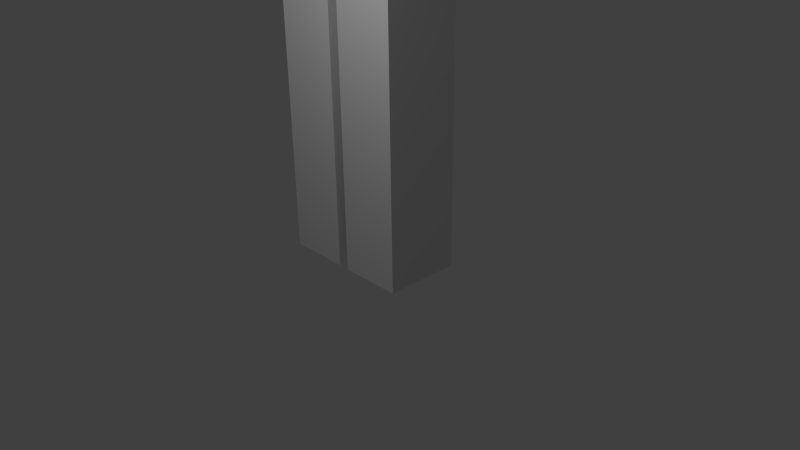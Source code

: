 # Source: preBaseAnimMesh.blend  (saved by Blender 2.73.0; exported with 4.5.12 LTS)
import bpy
from mathutils import Matrix  # noqa: F401  (used for matrix-valued properties, if any)

bpy.ops.wm.read_factory_settings(use_empty=True)
scene = bpy.context.scene
scene.name = 'Scene'

# ---- collections
col_collection_1 = bpy.data.collections.new('Collection 1'); scene.collection.children.link(col_collection_1)

# ---- materials (node trees are filled in below, after node groups)
mat_material = bpy.data.materials.new('Material')
mat_material.alpha_threshold = 0.0
mat_material.use_transparent_shadow = False
mat_material.preview_render_type = 'FLAT'
mat_material.roughness = 0.5

# ---- material node trees

# ---- world
world_world = bpy.data.worlds.new('World'); scene.world = world_world
world_world.color = (0.05088, 0.05088, 0.05088)
world_world.use_sun_shadow = False
world_world.sun_shadow_jitter_overblur = 0.0
world_world.cycles.sampling_method = 'MANUAL'
world_world.cycles.sample_map_resolution = 256

# ---- cameras
cam_camera = bpy.data.cameras.new('Camera')
cam_camera.clip_end = 100.0
cam_camera.lens = 35.0
cam_camera.sensor_width = 32.0
cam_camera.sensor_height = 18.0
cam_camera.ortho_scale = 7.314
cam_camera.dof.focus_distance = 0.0
cam_camera.dof.aperture_fstop = 128.0

# ---- lights
light_lamp = bpy.data.lights.new('Lamp', 'POINT')
light_lamp.transmission_factor = 0.0
light_lamp.cutoff_distance = 30.0
light_lamp.energy = 100.0
light_lamp.shadow_buffer_clip_start = 1.001
light_lamp.shadow_soft_size = 0.1
light_lamp.shadow_maximum_resolution = 0.006
light_lamp.use_absolute_resolution = True
light_lamp.cycles.use_multiple_importance_sampling = False

# ---- meshes
me_cube = bpy.data.meshes.new('Cube')
me_cube.from_pydata([(-1.02, -0.4, 7.1), (-1.02, 0.4, 7.1), (-1.58, 0.4, 7.1), (-1.58, -0.4, 7.1), (-0.0747, -0.5, 0.0), (-0.0747, 0.5, 0.0), (-0.8983, 0.5, 0.0), (-0.8983, -0.5, 0.0), (-0.8983, -0.5, 2.4), (-0.8983, 0.5, 2.4), (-0.0747, 0.5, 2.4), (-0.0747, -0.5, 2.4), (-0.0747, -0.5, 4.9), (-0.0747, 0.5, 4.9), (-0.8983, 0.5, 4.9), (-0.8983, -0.5, 4.9), (-0.0747, -0.5, 3.2), (-0.0747, 0.5, 3.2), (-0.8983, 0.5, 3.2), (-0.8983, -0.5, 3.2), (-0.9493, 0.5, 8.5), (-0.9493, -0.5, 8.5), (-0.9493, 0.5, 5.5), (-0.9493, -0.5, 5.5), (-1.58, -0.4, 8.5), (-1.58, 0.4, 8.5), (-1.02, 0.4, 8.5), (-1.02, -0.4, 8.5), (-1.02, -0.4, 6.5), (-1.02, 0.4, 6.5), (-1.58, 0.4, 6.5), (-1.58, -0.4, 6.5), (-1.02, -0.4, 5.2), (-1.02, 0.4, 5.2), (-1.58, 0.4, 5.2), (-1.58, -0.4, 5.2), (-0.9493, 0.5, 5.5), (-0.9493, -0.5, 5.5), (-0.9493, 0.5, 4.8), (-0.9493, -0.5, 4.8), (-0.9493, -0.5, 7.0), (-0.9493, 0.5, 7.0), (-0.9493, 0.5, 6.625), (-0.9493, -0.5, 6.625), (-0.5643, -0.5, 8.5), (-0.5643, 0.5, 8.5), (-0.5643, 0.5, 5.5), (-0.5643, -0.5, 5.5), (-0.5643, 0.5, 5.5), (-0.5643, -0.5, 5.5), (-0.5643, 0.5, 4.8), (-0.5643, -0.5, 4.8), (-0.5643, 0.5, 7.0), (-0.5643, -0.5, 7.0), (-0.5643, 0.5, 6.625), (-0.5643, -0.5, 6.625), (-0.4865, 0.5, 2.4), (-0.4865, -0.5, 0.0), (-0.4865, -0.5, 2.4), (-0.4865, -0.5, 3.2), (-0.4865, 0.5, 0.0), (-0.4865, -0.5, 4.9), (-0.4865, 0.5, 4.9), (-0.4865, 0.5, 3.2), (-1.3, -0.4, 8.5), (-1.3, 0.4, 7.1), (-1.3, 0.4, 8.5), (-1.3, -0.4, 7.1), (-1.3, 0.4, 6.5), (-1.3, -0.4, 6.5), (-1.3, 0.4, 5.2), (-1.3, -0.4, 5.2), (-0.9493, 0.0, 8.5), (-0.9493, 0.0, 5.5), (-0.9493, 0.0, 5.5), (-0.9493, 0.0, 4.8), (-0.9493, 0.0, 7.0), (-0.9493, 0.0, 6.625), (-0.5643, 0.0, 4.8), (-0.5643, 0.0, 8.5), (-1.02, 0.0, 7.1), (-1.58, 0.0, 7.1), (-1.58, 0.0, 8.5), (-1.02, 0.0, 8.5), (-1.02, 0.0, 6.5), (-1.58, 0.0, 6.5), (-1.02, 0.0, 5.2), (-1.58, 0.0, 5.2), (-0.5088, -0.5, 8.7), (-1.3, 0.0, 8.5), (-0.8983, 0.0, 2.4), (-0.8983, 0.0, 0.0), (-0.0747, 0.0, 0.0), (-0.8983, 0.0, 3.2), (-0.0747, 0.0, 4.9), (-0.8983, 0.0, 4.9), (-0.0747, 0.0, 2.4), (-0.0747, 0.0, 3.2), (-0.4865, 0.0, 0.0), (-0.4865, 0.0, 4.9), (-0.8983, 0.5, 0.55), (-0.0747, -0.5, 0.55), (-0.0747, 0.5, 0.55), (-0.8983, -0.5, 0.55), (-0.4865, -0.5, 0.55), (-0.4865, 0.5, 0.55), (-0.0747, 0.0, 0.55), (-0.8983, 0.0, 0.55), (-1.02, -0.4, 4.6), (-1.02, 0.4, 4.6), (-1.58, 0.4, 4.6), (-1.58, -0.4, 4.6), (-1.3, 0.4, 4.6), (-1.3, -0.4, 4.6), (-1.02, 0.0, 4.6), (-1.58, 0.0, 4.6), (-1.3, 0.0, 4.6), (-0.5088, 0.5, 8.7), (-0.5088, -0.5, 10.3), (-0.5088, 0.5, 10.3), (-0.1559, -0.1, 8.391), (-0.1559, 0.1, 8.391), (-0.1559, -0.1, 8.801), (-0.1559, 0.1, 8.801), (-0.0747, -0.5, 2.8), (-0.8983, -0.5, 2.8), (-0.4865, -0.5, 2.8), (-1.58, 0.4, 6.8), (-0.8983, 0.0, 2.8), (-0.0747, 0.0, 2.8), (-1.02, 0.4, 6.8), (-1.3, 0.4, 6.8), (-1.02, 0.0, 6.8), (-1.58, 0.0, 6.8), (1.02, -0.4, 7.1), (1.02, 0.4, 7.1), (1.58, 0.4, 7.1), (1.58, -0.4, 7.1), (0.0747, -0.5, 0.0), (0.0747, 0.5, 0.0), (0.8983, 0.5, 0.0), (0.8983, -0.5, 0.0), (0.8983, -0.5, 2.4), (0.8983, 0.5, 2.4), (0.0747, 0.5, 2.4), (0.0747, -0.5, 2.4), (0.0747, -0.5, 4.9), (0.0747, 0.5, 4.9), (0.8983, 0.5, 4.9), (0.8983, -0.5, 4.9), (0.0747, -0.5, 3.2), (0.0747, 0.5, 3.2), (0.8983, 0.5, 3.2), (0.8983, -0.5, 3.2), (0.0, -0.5, 8.5), (0.0, 0.5, 8.5), (0.9493, 0.5, 8.5), (0.9493, -0.5, 8.5), (0.0, -0.5, 5.5), (0.0, 0.5, 5.5), (0.9493, 0.5, 5.5), (0.9493, -0.5, 5.5), (1.58, -0.4, 8.5), (1.58, 0.4, 8.5), (1.02, 0.4, 8.5), (1.02, -0.4, 8.5), (1.02, -0.4, 6.5), (1.02, 0.4, 6.5), (1.58, 0.4, 6.5), (1.58, -0.4, 6.5), (1.02, -0.4, 5.2), (1.02, 0.4, 5.2), (1.58, 0.4, 5.2), (1.58, -0.4, 5.2), (0.0, -0.5, 5.5), (0.0, 0.5, 5.5), (0.9493, 0.5, 5.5), (0.9493, -0.5, 5.5), (0.0, -0.5, 4.8), (0.0, 0.5, 4.8), (0.9493, 0.5, 4.8), (0.9493, -0.5, 4.8), (0.0, 0.5, 7.0), (0.0, -0.5, 7.0), (0.9493, -0.5, 7.0), (0.9493, 0.5, 7.0), (0.0, 0.5, 6.625), (0.0, -0.5, 6.625), (0.9493, 0.5, 6.625), (0.9493, -0.5, 6.625), (0.5643, -0.5, 8.5), (0.5643, 0.5, 8.5), (0.5643, 0.5, 5.5), (0.5643, -0.5, 5.5), (0.5643, 0.5, 5.5), (0.5643, -0.5, 5.5), (0.5643, 0.5, 4.8), (0.5643, -0.5, 4.8), (0.5643, 0.5, 7.0), (0.5643, -0.5, 7.0), (0.5643, 0.5, 6.625), (0.5643, -0.5, 6.625), (0.4865, 0.5, 2.4), (0.4865, -0.5, 0.0), (0.4865, -0.5, 2.4), (0.4865, -0.5, 3.2), (0.4865, 0.5, 0.0), (0.4865, -0.5, 4.9), (0.4865, 0.5, 4.9), (0.4865, 0.5, 3.2), (1.3, -0.4, 8.5), (1.3, 0.4, 7.1), (1.3, 0.4, 8.5), (1.3, -0.4, 7.1), (1.3, 0.4, 6.5), (1.3, -0.4, 6.5), (1.3, 0.4, 5.2), (1.3, -0.4, 5.2), (0.0, 0.0, 8.5), (0.9493, 0.0, 8.5), (0.9493, 0.0, 5.5), (0.9493, 0.0, 5.5), (0.0, 0.0, 4.8), (0.9493, 0.0, 4.8), (0.9493, 0.0, 7.0), (0.9493, 0.0, 6.625), (0.5643, 0.0, 4.8), (0.5643, 0.0, 8.5), (1.02, 0.0, 7.1), (1.58, 0.0, 7.1), (1.58, 0.0, 8.5), (1.02, 0.0, 8.5), (1.02, 0.0, 6.5), (1.58, 0.0, 6.5), (1.02, 0.0, 5.2), (1.58, 0.0, 5.2), (0.5088, -0.5, 8.7), (1.3, 0.0, 8.5), (0.8983, 0.0, 2.4), (0.8983, 0.0, 0.0), (0.0747, 0.0, 0.0), (0.8983, 0.0, 3.2), (0.0747, 0.0, 4.9), (0.8983, 0.0, 4.9), (0.0747, 0.0, 2.4), (0.0747, 0.0, 3.2), (0.4865, 0.0, 0.0), (0.4865, 0.0, 4.9), (0.8983, 0.5, 0.55), (0.0747, -0.5, 0.55), (0.0747, 0.5, 0.55), (0.8983, -0.5, 0.55), (0.4865, -0.5, 0.55), (0.4865, 0.5, 0.55), (0.0747, 0.0, 0.55), (0.8983, 0.0, 0.55), (1.02, -0.4, 4.6), (1.02, 0.4, 4.6), (1.58, 0.4, 4.6), (1.58, -0.4, 4.6), (1.3, 0.4, 4.6), (1.3, -0.4, 4.6), (1.02, 0.0, 4.6), (1.58, 0.0, 4.6), (1.3, 0.0, 4.6), (0.5088, 0.5, 8.7), (0.0, 0.5, 8.7), (0.0, -0.5, 8.7), (0.5088, -0.5, 10.3), (0.5088, 0.5, 10.3), (0.0, 0.5, 10.3), (0.0, -0.5, 10.3), (0.1559, -0.1, 8.391), (0.1559, 0.1, 8.391), (0.0, 0.1, 8.391), (0.0, -0.1, 8.391), (0.1559, -0.1, 8.801), (0.1559, 0.1, 8.801), (0.0, 0.1, 8.801), (0.0, -0.1, 8.801), (0.0747, -0.5, 2.8), (0.8983, -0.5, 2.8), (0.4865, -0.5, 2.8), (1.58, 0.4, 6.8), (0.8983, 0.0, 2.8), (0.0747, 0.0, 2.8), (1.02, 0.4, 6.8), (1.3, 0.4, 6.8), (1.02, 0.0, 6.8), (1.58, 0.0, 6.8)], [], [(24, 3, 67), (25, 2, 81), (124, 11, 96), (26, 1, 65), (100, 6, 91), (102, 5, 60), (27, 0, 80), (62, 14, 95), (45, 20, 72), (12, 16, 97), (84, 132, 28), (43, 23, 47), (13, 17, 63), (15, 19, 59), (96, 10, 129), (42, 22, 73), (186, 159, 46), (14, 18, 93), (73, 22, 36), (103, 7, 57), (125, 8, 58), (60, 5, 92), (101, 4, 92), (66, 25, 82), (31, 35, 71), (127, 30, 85), (3, 81, 133), (130, 29, 68), (33, 109, 112), (30, 34, 87), (28, 32, 86), (29, 33, 70), (36, 38, 75), (47, 23, 37), (46, 159, 175), (50, 179, 222), (37, 39, 51), (175, 179, 50), (155, 182, 52), (20, 41, 76), (21, 40, 53), (182, 186, 54), (41, 42, 77), (40, 43, 55), (53, 55, 187), (52, 54, 42), (44, 53, 183), (45, 52, 41), (48, 50, 38), (49, 51, 178), (38, 50, 78), (22, 46, 48), (158, 47, 49), (54, 46, 22), (55, 47, 158), (155, 45, 79), (6, 60, 98), (126, 58, 11), (104, 57, 4), (61, 59, 16), (62, 63, 18), (56, 63, 10), (13, 62, 99), (105, 60, 6), (68, 70, 34), (35, 111, 113), (131, 68, 30), (69, 71, 32), (26, 66, 89), (66, 65, 2), (0, 67, 69), (64, 67, 0), (218, 79, 44), (75, 78, 51), (76, 77, 43), (72, 76, 40), (78, 222, 178), (74, 75, 39), (23, 73, 74), (77, 73, 23), (79, 72, 21), (83, 89, 64), (32, 108, 114), (84, 86, 33), (85, 87, 35), (34, 110, 115), (132, 84, 29), (132, 80, 0), (89, 82, 24), (83, 80, 1), (82, 81, 3), (94, 99, 61), (91, 98, 57), (106, 92, 5), (98, 92, 4), (95, 93, 19), (128, 90, 8), (94, 97, 17), (99, 95, 15), (107, 91, 7), (90, 128, 9), (90, 107, 103), (96, 106, 102), (56, 105, 100), (58, 104, 101), (11, 101, 106), (8, 103, 104), (10, 102, 105), (9, 100, 107), (112, 109, 114), (110, 112, 116), (115, 116, 113), (116, 114, 108), (71, 113, 108), (87, 115, 111), (86, 114, 109), (70, 112, 110), (119, 117, 88), (270, 266, 117), (123, 121, 120), (118, 88, 267), (117, 266, 267), (270, 119, 118), (278, 274, 121), (93, 18, 128), (122, 120, 275), (121, 274, 275), (278, 123, 122), (93, 128, 125), (18, 9, 128), (59, 126, 124), (19, 125, 126), (17, 97, 129), (129, 10, 17), (16, 124, 129), (80, 132, 130), (31, 3, 133), (65, 131, 127), (1, 130, 131), (85, 31, 133), (2, 127, 133), (132, 0, 28), (213, 137, 162), (229, 136, 163), (244, 145, 280), (211, 135, 164), (239, 140, 248), (206, 139, 250), (228, 134, 165), (243, 148, 208), (219, 156, 191), (245, 150, 146), (232, 166, 288), (193, 161, 189), (209, 151, 147), (205, 153, 149), (244, 285, 144), (220, 160, 188), (192, 159, 186), (241, 152, 148), (220, 221, 176), (203, 141, 251), (204, 142, 281), (240, 139, 206), (240, 138, 249), (230, 163, 212), (217, 173, 169), (233, 168, 283), (137, 289, 229), (214, 167, 286), (260, 257, 171), (235, 172, 168), (234, 170, 166), (216, 171, 167), (223, 180, 176), (193, 195, 177), (192, 194, 175), (222, 179, 196), (197, 181, 177), (196, 179, 175), (198, 182, 155), (224, 185, 156), (199, 184, 157), (200, 186, 182), (225, 188, 185), (201, 189, 184), (187, 201, 199), (188, 200, 198), (183, 199, 190), (185, 198, 191), (180, 196, 194), (178, 197, 195), (226, 196, 180), (160, 176, 194), (158, 174, 195), (160, 192, 200), (158, 193, 201), (227, 191, 155), (246, 206, 140), (145, 204, 282), (138, 203, 252), (150, 205, 207), (152, 209, 208), (143, 202, 209), (247, 208, 147), (140, 206, 253), (172, 216, 214), (261, 259, 173), (168, 214, 287), (170, 217, 215), (237, 212, 164), (136, 211, 212), (213, 215, 137), (134, 213, 210), (190, 227, 218), (197, 226, 223), (189, 225, 224), (184, 224, 219), (178, 222, 226), (181, 223, 221), (161, 177, 221), (161, 220, 225), (157, 219, 227), (210, 237, 231), (262, 256, 170), (171, 234, 232), (173, 235, 233), (263, 258, 172), (167, 232, 288), (288, 134, 228), (162, 230, 237), (135, 228, 231), (137, 229, 230), (207, 247, 242), (203, 246, 239), (139, 240, 254), (138, 240, 246), (153, 241, 243), (142, 238, 284), (151, 245, 242), (149, 243, 247), (141, 239, 255), (238, 143, 284), (251, 255, 238), (250, 254, 244), (248, 253, 202), (249, 252, 204), (254, 249, 145), (252, 251, 142), (253, 250, 144), (255, 248, 143), (262, 257, 260), (264, 260, 258), (261, 264, 263), (256, 262, 264), (256, 261, 217), (259, 263, 235), (257, 262, 234), (258, 260, 216), (236, 265, 269), (265, 266, 270), (272, 273, 277), (267, 236, 268), (267, 266, 265), (268, 269, 270), (273, 274, 278), (241, 284, 152), (275, 272, 276), (275, 274, 273), (276, 277, 278), (281, 284, 241), (152, 284, 143), (280, 282, 205), (282, 281, 153), (151, 285, 245), (285, 151, 144), (285, 280, 150), (286, 288, 228), (169, 289, 137), (283, 287, 211), (287, 286, 135), (233, 289, 169), (289, 283, 136), (288, 166, 134), (64, 24, 67), (82, 25, 81), (129, 124, 96), (66, 26, 65), (107, 100, 91), (105, 102, 60), (83, 27, 80), (99, 62, 95), (79, 45, 72), (94, 12, 97), (55, 43, 47), (62, 13, 63), (61, 15, 59), (77, 42, 73), (54, 186, 46), (95, 14, 93), (74, 73, 36), (104, 103, 57), (126, 125, 58), (98, 60, 92), (106, 101, 92), (89, 66, 82), (69, 31, 71), (133, 127, 85), (131, 130, 68), (70, 33, 112), (85, 30, 87), (84, 28, 86), (68, 29, 70), (74, 36, 75), (49, 47, 37), (48, 46, 175), (78, 50, 222), (49, 37, 51), (48, 175, 50), (45, 155, 52), (72, 20, 76), (44, 21, 53), (52, 182, 54), (76, 41, 77), (53, 40, 55), (183, 53, 187), (41, 52, 42), (154, 44, 183), (20, 45, 41), (36, 48, 38), (174, 49, 178), (75, 38, 78), (36, 22, 48), (174, 158, 49), (42, 54, 22), (187, 55, 158), (218, 155, 79), (91, 6, 98), (124, 126, 11), (101, 104, 4), (12, 61, 16), (14, 62, 18), (63, 56, 9), (63, 17, 10), (9, 18, 63), (94, 13, 99), (100, 105, 6), (30, 68, 34), (71, 35, 113), (127, 131, 30), (28, 69, 32), (83, 26, 89), (25, 66, 2), (69, 28, 0), (3, 31, 69), (69, 67, 3), (27, 64, 0), (154, 218, 44), (39, 75, 51), (40, 76, 43), (21, 72, 40), (51, 78, 178), (37, 74, 39), (37, 23, 74), (43, 77, 23), (44, 79, 21), (27, 83, 64), (86, 32, 114), (29, 84, 33), (31, 85, 35), (87, 34, 115), (130, 132, 29), (64, 89, 24), (26, 83, 1), (24, 82, 3), (12, 94, 61), (7, 91, 57), (102, 106, 5), (57, 98, 4), (15, 95, 19), (125, 128, 8), (13, 94, 17), (61, 99, 15), (103, 107, 7), (8, 90, 103), (10, 96, 102), (9, 56, 100), (11, 58, 101), (96, 11, 106), (58, 8, 104), (56, 10, 105), (90, 9, 107), (116, 112, 114), (115, 110, 116), (111, 115, 113), (113, 116, 108), (32, 71, 108), (35, 87, 111), (33, 86, 109), (34, 70, 110), (118, 119, 88), (119, 270, 117), (122, 123, 120), (271, 118, 267), (88, 117, 267), (271, 270, 118), (123, 278, 121), (279, 122, 275), (120, 121, 275), (279, 278, 122), (19, 93, 125), (16, 59, 124), (59, 19, 126), (97, 16, 129), (1, 80, 130), (2, 65, 127), (65, 1, 131), (81, 2, 133), (210, 213, 162), (230, 229, 163), (285, 244, 280), (212, 211, 164), (255, 239, 248), (253, 206, 250), (231, 228, 165), (247, 243, 208), (227, 219, 191), (242, 245, 146), (201, 193, 189), (208, 209, 147), (207, 205, 149), (225, 220, 188), (200, 192, 186), (243, 241, 148), (160, 220, 176), (252, 203, 251), (282, 204, 281), (246, 240, 206), (254, 240, 249), (237, 230, 212), (215, 217, 169), (289, 233, 283), (287, 214, 286), (216, 260, 171), (233, 235, 168), (232, 234, 166), (214, 216, 167), (221, 223, 176), (161, 193, 177), (159, 192, 175), (226, 222, 196), (195, 197, 177), (194, 196, 175), (191, 198, 155), (219, 224, 156), (190, 199, 157), (198, 200, 182), (224, 225, 185), (199, 201, 184), (183, 187, 199), (185, 188, 198), (154, 183, 190), (156, 185, 191), (176, 180, 194), (174, 178, 195), (223, 226, 180), (192, 160, 194), (193, 158, 195), (188, 160, 200), (187, 158, 201), (218, 227, 155), (239, 246, 140), (280, 145, 282), (249, 138, 252), (146, 150, 207), (148, 152, 208), (209, 152, 143), (144, 151, 209), (209, 202, 144), (242, 247, 147), (248, 140, 253), (168, 172, 214), (217, 261, 173), (283, 168, 287), (166, 170, 215), (231, 237, 164), (163, 136, 212), (215, 213, 134), (215, 169, 137), (134, 166, 215), (165, 134, 210), (154, 190, 218), (181, 197, 223), (184, 189, 224), (157, 184, 219), (197, 178, 226), (177, 181, 221), (220, 161, 221), (189, 161, 225), (190, 157, 227), (165, 210, 231), (234, 262, 170), (167, 171, 232), (169, 173, 233), (235, 263, 172), (286, 167, 288), (210, 162, 237), (164, 135, 231), (162, 137, 230), (146, 207, 242), (141, 203, 239), (250, 139, 254), (203, 138, 246), (149, 153, 243), (281, 142, 284), (147, 151, 242), (207, 149, 247), (251, 141, 255), (142, 251, 238), (144, 250, 244), (143, 248, 202), (145, 249, 204), (244, 254, 145), (204, 252, 142), (202, 253, 144), (238, 255, 143), (264, 262, 260), (263, 264, 258), (259, 261, 263), (261, 256, 264), (170, 256, 217), (173, 259, 235), (171, 257, 234), (172, 258, 216), (268, 236, 269), (269, 265, 270), (276, 272, 277), (271, 267, 268), (236, 267, 265), (271, 268, 270), (277, 273, 278), (279, 275, 276), (272, 275, 273), (279, 276, 278), (153, 281, 241), (150, 280, 205), (205, 282, 153), (245, 285, 150), (135, 286, 228), (136, 283, 211), (211, 287, 135), (229, 289, 136)])
_k = set([(0, 27), (0, 28), (0, 67), (0, 80), (0, 132), (1, 26), (1, 65), (1, 80), (1, 130), (2, 25), (2, 65), (2, 81), (2, 127), (3, 24), (3, 31), (3, 67), (3, 81), (3, 133), (4, 57), (4, 92), (4, 101), (5, 60), (5, 92), (5, 102), (6, 60), (6, 91), (6, 100), (7, 57), (7, 91), (7, 103), (8, 58), (8, 90), (8, 103), (8, 125), (9, 18), (9, 56), (9, 90), (9, 100), (9, 128), (10, 17), (10, 56), (10, 96), (10, 102), (10, 129), (11, 58), (11, 96), (11, 101), (11, 124), (12, 16), (12, 61), (12, 94), (13, 17), (13, 62), (13, 94), (14, 18), (14, 62), (14, 95), (15, 19), (15, 61), (15, 95), (16, 59), (16, 97), (16, 124), (17, 63), (17, 97), (17, 129), (18, 63), (18, 93), (18, 128), (19, 59), (19, 93), (19, 125), (20, 41), (20, 45), (20, 72), (21, 40), (21, 44), (21, 72), (22, 36), (22, 42), (22, 46), (22, 73), (23, 37), (23, 43), (23, 47), (23, 73), (24, 64), (24, 82), (25, 66), (25, 82), (26, 66), (26, 83), (27, 64), (27, 83), (28, 32), (28, 69), (28, 84), (28, 132), (29, 33), (29, 68), (29, 84), (29, 130), (30, 34), (30, 68), (30, 85), (30, 127), (31, 35), (31, 69), (31, 85), (31, 133), (32, 71), (32, 86), (32, 108), (33, 70), (33, 86), (33, 109), (34, 70), (34, 87), (34, 110), (35, 71), (35, 87), (35, 111), (36, 38), (36, 48), (36, 74), (37, 39), (37, 49), (37, 74), (38, 50), (38, 75), (39, 51), (39, 75), (40, 43), (40, 53), (40, 76), (41, 42), (41, 52), (41, 76), (42, 54), (42, 77), (43, 55), (43, 77), (44, 53), (44, 79), (44, 154), (45, 52), (45, 79), (45, 155), (46, 48), (46, 54), (46, 159), (47, 49), (47, 55), (47, 158), (48, 50), (48, 175), (49, 51), (49, 174), (50, 78), (50, 179), (51, 78), (51, 178), (52, 54), (52, 182), (53, 55), (53, 183), (54, 186), (55, 187), (56, 105), (57, 98), (57, 104), (58, 104), (58, 126), (59, 61), (59, 126), (60, 98), (60, 105), (61, 99), (62, 63), (62, 99), (64, 67), (64, 89), (65, 66), (65, 131), (66, 89), (68, 70), (68, 131), (69, 71), (70, 112), (71, 113), (72, 76), (72, 79), (73, 74), (73, 77), (74, 75), (75, 78), (76, 77), (78, 222), (79, 218), (80, 83), (80, 132), (81, 82), (81, 133), (82, 89), (83, 89), (84, 86), (84, 132), (85, 87), (85, 133), (86, 114), (87, 115), (88, 117), (88, 118), (88, 267), (90, 107), (90, 128), (91, 98), (91, 107), (92, 98), (92, 106), (93, 95), (93, 128), (94, 97), (94, 99), (95, 99), (96, 106), (96, 129), (97, 129), (100, 105), (100, 107), (101, 104), (101, 106), (102, 105), (102, 106), (103, 104), (103, 107), (108, 113), (108, 114), (109, 112), (109, 114), (110, 112), (110, 115), (111, 113), (111, 115), (112, 116), (113, 116), (114, 116), (115, 116), (117, 119), (117, 266), (118, 119), (118, 271), (119, 270), (120, 121), (120, 122), (120, 275), (121, 123), (121, 274), (122, 123), (122, 279), (123, 278), (124, 126), (124, 129), (125, 126), (125, 128), (127, 131), (127, 133), (130, 131), (130, 132), (134, 165), (134, 166), (134, 213), (134, 228), (134, 288), (135, 164), (135, 211), (135, 228), (135, 286), (136, 163), (136, 211), (136, 229), (136, 283), (137, 162), (137, 169), (137, 213), (137, 229), (137, 289), (138, 203), (138, 240), (138, 249), (139, 206), (139, 240), (139, 250), (140, 206), (140, 239), (140, 248), (141, 203), (141, 239), (141, 251), (142, 204), (142, 238), (142, 251), (142, 281), (143, 152), (143, 202), (143, 238), (143, 248), (143, 284), (144, 151), (144, 202), (144, 244), (144, 250), (144, 285), (145, 204), (145, 244), (145, 249), (145, 280), (146, 150), (146, 207), (146, 242), (147, 151), (147, 208), (147, 242), (148, 152), (148, 208), (148, 243), (149, 153), (149, 207), (149, 243), (150, 205), (150, 245), (150, 280), (151, 209), (151, 245), (151, 285), (152, 209), (152, 241), (152, 284), (153, 205), (153, 241), (153, 281), (154, 183), (154, 190), (154, 218), (155, 182), (155, 191), (155, 218), (156, 185), (156, 191), (156, 219), (157, 184), (157, 190), (157, 219), (158, 174), (158, 187), (158, 193), (159, 175), (159, 186), (159, 192), (160, 176), (160, 188), (160, 192), (160, 220), (161, 177), (161, 189), (161, 193), (161, 220), (162, 210), (162, 230), (163, 212), (163, 230), (164, 212), (164, 231), (165, 210), (165, 231), (166, 170), (166, 215), (166, 232), (166, 288), (167, 171), (167, 214), (167, 232), (167, 286), (168, 172), (168, 214), (168, 233), (168, 283), (169, 173), (169, 215), (169, 233), (169, 289), (170, 217), (170, 234), (170, 256), (171, 216), (171, 234), (171, 257), (172, 216), (172, 235), (172, 258), (173, 217), (173, 235), (173, 259), (174, 178), (174, 195), (175, 179), (175, 194), (176, 180), (176, 194), (176, 221), (177, 181), (177, 195), (177, 221), (178, 197), (178, 222), (179, 196), (179, 222), (180, 196), (180, 223), (181, 197), (181, 223), (182, 186), (182, 198), (183, 187), (183, 199), (184, 189), (184, 199), (184, 224), (185, 188), (185, 198), (185, 224), (186, 200), (187, 201), (188, 200), (188, 225), (189, 201), (189, 225), (190, 199), (190, 227), (191, 198), (191, 227), (192, 194), (192, 200), (193, 195), (193, 201), (194, 196), (195, 197), (196, 226), (197, 226), (198, 200), (199, 201), (202, 253), (203, 246), (203, 252), (204, 252), (204, 282), (205, 207), (205, 282), (206, 246), (206, 253), (207, 247), (208, 209), (208, 247), (210, 213), (210, 237), (211, 212), (211, 287), (212, 237), (214, 216), (214, 287), (215, 217), (216, 260), (217, 261), (218, 227), (219, 224), (219, 227), (220, 221), (220, 225), (221, 223), (222, 226), (223, 226), (224, 225), (228, 231), (228, 288), (229, 230), (229, 289), (230, 237), (231, 237), (232, 234), (232, 288), (233, 235), (233, 289), (234, 262), (235, 263), (236, 265), (236, 267), (236, 268), (238, 255), (238, 284), (239, 246), (239, 255), (240, 246), (240, 254), (241, 243), (241, 284), (242, 245), (242, 247), (243, 247), (244, 254), (244, 285), (245, 285), (248, 253), (248, 255), (249, 252), (249, 254), (250, 253), (250, 254), (251, 252), (251, 255), (256, 261), (256, 262), (257, 260), (257, 262), (258, 260), (258, 263), (259, 261), (259, 263), (260, 264), (261, 264), (262, 264), (263, 264), (265, 266), (265, 269), (266, 267), (266, 270), (267, 271), (268, 269), (268, 271), (269, 270), (270, 271), (272, 273), (272, 275), (272, 276), (273, 274), (273, 277), (274, 275), (274, 278), (275, 279), (276, 277), (276, 279), (277, 278), (278, 279), (280, 282), (280, 285), (281, 282), (281, 284), (283, 287), (283, 289), (286, 287), (286, 288)])
me_cube.attributes.new('sharp_edge', 'BOOLEAN', 'EDGE').data.foreach_set('value', [ (min(e.vertices), max(e.vertices)) in _k for e in me_cube.edges])
_uv = me_cube.uv_layers.new(name='UVMap')
_uv.uv.foreach_set('vector', [0.8687, 0.0, 0.8687, 0.1331, 0.8422, 0.1331, 0.8156, 0.0, 0.8156, 0.1331, 0.7777, 0.1331, 0.55, 0.2662, 0.55, 0.2282, 0.5974, 0.2282, 0.9219, 0.0, 0.9219, 0.1331, 0.8953, 0.1331, 0.55, 0.4136, 0.55, 0.4659, 0.5026, 0.4659, 4.241e-09, 0.3375, 0.0, 0.2852, 0.03907, 0.2852, 0.3603, 0.8367, 0.3603, 0.7036, 0.3982, 0.7036, 0.1339, 0.9983, 0.09487, 0.9983, 0.09487, 0.9508, 0.8346, 0.8855, 0.8346, 0.9221, 0.7872, 0.9221, 0.55, 0.4659, 0.55, 0.3043, 0.5974, 0.3043, 0.3982, 0.6465, 0.3982, 0.6751, 0.3603, 0.6465, 0.3603, 0.1783, 0.3603, 0.2852, 0.3237, 0.2852, 4.029e-08, 0.7511, 2.686e-08, 0.5895, 0.03907, 0.5895, 0.2344, 0.2852, 0.2344, 0.4469, 0.1953, 0.4469, 0.5974, 0.2282, 0.6449, 0.2282, 0.5974, 0.2662, 0.6069, 0.6442, 0.6069, 0.7511, 0.5595, 0.7511, 0.09006, 0.1783, 0.09006, 0.2852, 0.03652, 0.2852, 0.55, 0.0, 0.55, 0.1616, 0.5026, 0.1616, 0.0, 0.0, 0.0, 0.0, 0.0, 0.0, 0.2344, 0.6988, 0.2344, 0.7511, 0.1953, 0.7511, 0.2344, 0.4849, 0.2344, 0.5229, 0.1953, 0.5229, 0.9609, 1.133e-08, 1.0, 0.0, 1.0, 0.04754, 0.55, 0.05229, 0.55, 0.0, 0.5974, 2.835e-10, 0.9484, 0.2472, 0.975, 0.2472, 0.975, 0.2852, 0.8687, 0.1902, 0.8687, 0.3138, 0.8422, 0.3138, 0.8156, 0.1616, 0.8156, 0.1902, 0.7777, 0.1902, 0.7397, 0.1331, 0.7777, 0.1331, 0.7777, 0.1616, 0.9219, 0.1616, 0.9219, 0.1902, 0.8953, 0.1902, 0.9219, 0.3138, 0.9219, 0.3708, 0.8953, 0.3708, 0.8156, 0.1902, 0.8156, 0.3138, 0.7777, 0.3138, 0.3603, 0.6465, 0.3603, 0.5229, 0.3982, 0.5229, 0.9219, 0.1902, 0.9219, 0.3138, 0.8953, 0.3138, 0.6733, 0.7511, 0.7397, 0.7511, 0.7397, 0.7987, 0.0, 0.0, 0.0, 0.0, 0.0, 0.0, 0.0, 0.0, 0.0, 0.0, 0.0, 0.0, 0.9295, 0.7782, 0.9295, 0.8319, 0.882, 0.8319, 0.6069, 0.7511, 0.6733, 0.7511, 0.6733, 0.7877, 0.2879, 0.8414, 0.3544, 0.8414, 0.3544, 0.895, 0.09006, 0.0, 0.09006, 0.1426, 0.03652, 0.1426, 0.6069, 0.4659, 0.6069, 0.6085, 0.5595, 0.6085, 0.3603, 0.0, 0.3603, 0.1426, 0.3237, 0.1426, 0.09006, 0.1426, 0.09006, 0.1783, 0.03652, 0.1783, 0.6069, 0.6085, 0.6069, 0.6442, 0.5595, 0.6442, 0.3603, 0.1426, 0.3603, 0.1783, 0.3237, 0.1783, 0.3237, 0.1426, 0.3237, 0.1783, 0.2702, 0.1783, 0.03652, 0.1426, 0.03652, 0.1783, 4.524e-08, 0.1783, 0.3237, 0.0, 0.3237, 0.1426, 0.2702, 0.1426, 0.03652, 0.0, 0.03652, 0.1426, 2.827e-08, 0.1426, 0.2879, 0.895, 0.3544, 0.895, 0.3544, 0.9316, 0.6069, 0.7877, 0.6733, 0.7877, 0.6733, 0.8414, 0.9295, 0.7416, 0.9295, 0.7782, 0.882, 0.7782, 0.0, 0.0, 0.0, 0.0, 0.0, 0.0, 0.0, 0.0, 0.0, 0.0, 0.0, 0.0, 0.03652, 0.1783, 0.03652, 0.2852, 6.785e-08, 0.2852, 0.3237, 0.1783, 0.3237, 0.2852, 0.2702, 0.2852, 0.8346, 0.8319, 0.8346, 0.8855, 0.7872, 0.8855, 0.9219, 1.7e-08, 0.9609, 1.133e-08, 0.9609, 0.04754, 0.1953, 0.4849, 0.1953, 0.5229, 0.1563, 0.5229, 0.1953, 0.6988, 0.1953, 0.7511, 0.1563, 0.7511, 0.1953, 0.2852, 0.1953, 0.4469, 0.1563, 0.4469, 0.03907, 0.7511, 0.03907, 0.5895, 0.07813, 0.5895, 0.03907, 0.5134, 0.03907, 0.5895, 1.979e-08, 0.5134, 0.173, 0.9983, 0.1339, 0.9983, 0.1339, 0.9508, 0.03907, 0.3375, 0.03907, 0.2852, 0.07813, 0.2852, 0.8953, 0.1902, 0.8953, 0.3138, 0.8687, 0.3138, 0.8687, 0.3138, 0.8687, 0.3708, 0.8422, 0.3708, 0.8953, 0.1616, 0.8953, 0.1902, 0.8687, 0.1902, 0.8422, 0.1902, 0.8422, 0.3138, 0.8156, 0.3138, 0.9219, 0.2472, 0.9484, 0.2472, 0.9484, 0.2852, 0.8953, 0.0, 0.8953, 0.1331, 0.8687, 0.1331, 0.8156, 0.1331, 0.8422, 0.1331, 0.8422, 0.1902, 0.8422, 0.0, 0.8422, 0.1331, 0.8156, 0.1331, 0.7872, 0.8319, 0.7872, 0.8855, 0.7397, 0.8855, 0.882, 0.7416, 0.882, 0.7782, 0.8346, 0.7782, 0.5595, 0.6085, 0.5595, 0.6442, 0.512, 0.6442, 0.5595, 0.4659, 0.5595, 0.6085, 0.512, 0.6085, 0.882, 0.7782, 0.882, 0.8319, 0.8346, 0.8319, 0.6733, 0.7987, 0.7397, 0.7987, 0.7397, 0.8462, 0.0, 0.0, 0.0, 0.0, 0.0, 0.0, 0.5595, 0.6442, 0.5595, 0.7511, 0.512, 0.7511, 0.7872, 0.8855, 0.7872, 0.9221, 0.7397, 0.9221, 0.9219, 0.2852, 0.9484, 0.2852, 0.9484, 0.3233, 0.3603, 0.5229, 0.3603, 0.4659, 0.3982, 0.4659, 0.3982, 0.6465, 0.3982, 0.5229, 0.4361, 0.5229, 0.7777, 0.1902, 0.7777, 0.3138, 0.7397, 0.3138, 0.8156, 0.3138, 0.8156, 0.3708, 0.7777, 0.3708, 0.3982, 0.6751, 0.3982, 0.6465, 0.4361, 0.6465, 0.3982, 0.6751, 0.3982, 0.7036, 0.3603, 0.7036, 0.9484, 0.2852, 0.975, 0.2852, 0.975, 0.3233, 0.3982, 0.8367, 0.3982, 0.7036, 0.4361, 0.7036, 0.7777, 0.0, 0.7777, 0.1331, 0.7397, 0.1331, 0.173, 0.9508, 0.1339, 0.9508, 0.1339, 0.9032, 0.9219, 0.04754, 0.9609, 0.04754, 0.9609, 0.09508, 0.5974, 0.05229, 0.5974, 2.835e-10, 0.6449, 5.669e-10, 0.9609, 0.04754, 1.0, 0.04754, 1.0, 0.09508, 0.5026, 0.0, 0.5026, 0.1616, 0.4551, 0.1616, 0.5026, 0.1997, 0.5026, 0.2377, 0.4551, 0.2377, 0.5974, 0.4659, 0.5974, 0.3043, 0.6449, 0.3043, 0.1339, 0.9508, 0.09487, 0.9508, 0.09487, 0.9032, 0.5026, 0.4136, 0.5026, 0.4659, 0.4551, 0.4659, 0.5026, 0.2377, 0.5026, 0.1997, 0.55, 0.2377, 0.5026, 0.2377, 0.5026, 0.4136, 0.4551, 0.4136, 0.5974, 0.2282, 0.5974, 0.05229, 0.6449, 0.05229, 0.03907, 0.5134, 0.03907, 0.3375, 0.07813, 0.3375, 0.1953, 0.5229, 0.1953, 0.6988, 0.1563, 0.6988, 0.55, 0.2282, 0.55, 0.05229, 0.5974, 0.05229, 0.2344, 0.5229, 0.2344, 0.6988, 0.1953, 0.6988, 1.979e-08, 0.5134, 4.241e-09, 0.3375, 0.03907, 0.3375, 0.55, 0.2377, 0.55, 0.4136, 0.5026, 0.4136, 0.9484, 0.2472, 0.9219, 0.2472, 0.9219, 0.2092, 0.975, 0.2472, 0.9484, 0.2472, 0.9484, 0.2092, 0.975, 0.2092, 0.9484, 0.2092, 0.9484, 0.1711, 0.9484, 0.2092, 0.9219, 0.2092, 0.9219, 0.1711, 0.8422, 0.3138, 0.8422, 0.3708, 0.8156, 0.3708, 0.7777, 0.3138, 0.7777, 0.3708, 0.7397, 0.3708, 0.3982, 0.5229, 0.3982, 0.4659, 0.4361, 0.4659, 0.8953, 0.3138, 0.8953, 0.3708, 0.8687, 0.3708, 0.2879, 0.7511, 0.2879, 0.9032, 0.1931, 0.9032, 0.04827, 0.7511, 0.04827, 0.9032, 0.0, 0.9032, 0.3315, 0.3631, 0.3315, 0.4021, 0.3125, 0.4021, 0.1931, 0.7511, 0.1931, 0.9032, 0.1448, 0.9032, 0.09487, 0.9032, 0.09487, 0.9516, 5.655e-09, 0.9516, 0.4551, 0.8851, 0.4551, 0.9334, 0.3603, 0.9334, 0.3273, 0.3242, 0.3273, 0.3631, 0.3125, 0.3631, 0.5026, 0.1616, 0.55, 0.1616, 0.5026, 0.1997, 0.3421, 0.2852, 0.3421, 0.3242, 0.3273, 0.3242, 0.3315, 0.4317, 0.3315, 0.4169, 0.3505, 0.4169, 0.3315, 0.4169, 0.3315, 0.4317, 0.3125, 0.4317, 0.5026, 0.1616, 0.5026, 0.1997, 0.4551, 0.1997, 0.55, 0.1616, 0.55, 0.2377, 0.5026, 0.1997, 0.1953, 0.4469, 0.1953, 0.4849, 0.1563, 0.4849, 0.2344, 0.4469, 0.2344, 0.4849, 0.1953, 0.4849, 0.6449, 0.3043, 0.5974, 0.3043, 0.5974, 0.2662, 0.5974, 0.2662, 0.6449, 0.2282, 0.6449, 0.3043, 0.55, 0.3043, 0.55, 0.2662, 0.5974, 0.2662, 0.3982, 0.7036, 0.3982, 0.6751, 0.4361, 0.6751, 0.7397, 0.1902, 0.7397, 0.1331, 0.7777, 0.1616, 0.8953, 0.1331, 0.8953, 0.1616, 0.8687, 0.1616, 0.9219, 0.1331, 0.9219, 0.1616, 0.8953, 0.1616, 0.7777, 0.1902, 0.7397, 0.1902, 0.7777, 0.1616, 0.8156, 0.1331, 0.8156, 0.1616, 0.7777, 0.1616, 0.3982, 0.6751, 0.3603, 0.7036, 0.3603, 0.6465, 0.8422, 0.5039, 0.8156, 0.5039, 0.8156, 0.3708, 0.4741, 0.7036, 0.512, 0.7036, 0.512, 0.8367, 0.4077, 0.2377, 0.3603, 0.2377, 0.3603, 0.1997, 0.8953, 0.6085, 0.9219, 0.6085, 0.9219, 0.7416, 0.6923, 0.4659, 0.6449, 0.4659, 0.6449, 0.4136, 0.1172, 0.2852, 0.1563, 0.2852, 0.1563, 0.3375, 0.7777, 0.5039, 0.7397, 0.5039, 0.7397, 0.3708, 0.2511, 0.9508, 0.2511, 0.9983, 0.2121, 0.9983, 0.7872, 0.7416, 0.8346, 0.7416, 0.8346, 0.7782, 0.4077, 0.1616, 0.3603, 0.1616, 0.3603, 0.0, 0.7777, 0.561, 0.7397, 0.561, 0.7777, 0.5324, 0.2166, 0.2852, 0.1801, 0.2852, 0.1801, 0.1783, 0.1172, 0.5895, 0.1563, 0.5895, 0.1563, 0.7511, 0.2735, 0.4469, 0.2344, 0.4469, 0.2344, 0.2852, 0.4077, 0.2377, 0.4077, 0.1997, 0.4551, 0.2377, 0.6543, 0.4659, 0.7018, 0.4659, 0.7018, 0.5728, 0.1436, 0.2852, 0.09006, 0.2852, 0.09006, 0.1783, 0.6923, 0.1616, 0.6449, 0.1616, 0.6449, 0.0, 0.0, 0.0, 0.0, 0.0, 0.0, 0.0, 0.2735, 0.7511, 0.2344, 0.7511, 0.2344, 0.6988, 0.2735, 0.5229, 0.2344, 0.5229, 0.2344, 0.4849, 0.512, 0.9508, 0.512, 0.9032, 0.5511, 0.9032, 0.4077, 0.4659, 0.3603, 0.4659, 0.3603, 0.4136, 0.5082, 0.8747, 0.5082, 0.9128, 0.4817, 0.9128, 0.8422, 0.6846, 0.8156, 0.6846, 0.8156, 0.561, 0.4741, 0.6465, 0.512, 0.6465, 0.512, 0.6751, 0.4361, 0.7036, 0.4741, 0.6751, 0.4741, 0.7036, 0.8953, 0.5515, 0.9219, 0.5515, 0.9219, 0.58, 0.8953, 0.3708, 0.9219, 0.3708, 0.9219, 0.4279, 0.4741, 0.5229, 0.512, 0.5229, 0.512, 0.6465, 0.7777, 0.6846, 0.7397, 0.6846, 0.7397, 0.561, 0.8953, 0.4279, 0.9219, 0.4279, 0.9219, 0.5515, 0.7397, 0.8937, 0.7397, 0.9413, 0.6733, 0.9413, 0.0, 0.0, 0.0, 0.0, 0.0, 0.0, 0.0, 0.0, 0.0, 0.0, 0.0, 0.0, 0.882, 0.8319, 0.9295, 0.8319, 0.9295, 0.8855, 0.6733, 0.895, 0.6733, 0.9316, 0.6069, 0.9316, 0.3544, 0.7877, 0.3544, 0.8414, 0.2879, 0.8414, 0.1436, 0.1426, 0.09006, 0.1426, 0.09006, 0.0, 0.6543, 0.6085, 0.7018, 0.6085, 0.7018, 0.7511, 0.2166, 0.1426, 0.1801, 0.1426, 0.1801, 0.0, 0.1436, 0.1783, 0.09006, 0.1783, 0.09006, 0.1426, 0.6543, 0.5728, 0.7018, 0.5728, 0.7018, 0.6085, 0.2166, 0.1783, 0.1801, 0.1783, 0.1801, 0.1426, 0.2702, 0.1783, 0.2166, 0.1783, 0.2166, 0.1426, 0.1801, 0.1783, 0.1436, 0.1783, 0.1436, 0.1426, 0.2702, 0.1426, 0.2166, 0.1426, 0.2166, 0.0, 0.1801, 0.1426, 0.1436, 0.1426, 0.1436, 0.0, 0.3544, 0.7511, 0.3544, 0.7877, 0.2879, 0.7877, 0.6733, 0.8414, 0.6733, 0.895, 0.6069, 0.895, 0.882, 0.8855, 0.9295, 0.8855, 0.9295, 0.9221, 0.0, 0.0, 0.0, 0.0, 0.0, 0.0, 0.0, 0.0, 0.0, 0.0, 0.0, 0.0, 0.1801, 0.2852, 0.1436, 0.2852, 0.1436, 0.1783, 0.2702, 0.2852, 0.2166, 0.2852, 0.2166, 0.1783, 0.7872, 0.7782, 0.8346, 0.7782, 0.8346, 0.8319, 0.5511, 0.9508, 0.5511, 0.9032, 0.5902, 0.9032, 0.3125, 0.5229, 0.2735, 0.5229, 0.2735, 0.4849, 0.3125, 0.7511, 0.2735, 0.7511, 0.2735, 0.6988, 0.3125, 0.4469, 0.2735, 0.4469, 0.2735, 0.2852, 0.07813, 0.5895, 0.1172, 0.5895, 0.1172, 0.7511, 0.07813, 0.5134, 0.1172, 0.5134, 0.1172, 0.5895, 0.2121, 0.9508, 0.2121, 0.9983, 0.173, 0.9983, 0.07813, 0.2852, 0.1172, 0.2852, 0.1172, 0.3375, 0.8687, 0.4279, 0.8953, 0.4279, 0.8953, 0.5515, 0.8422, 0.7416, 0.8156, 0.7416, 0.8156, 0.6846, 0.8687, 0.5515, 0.8953, 0.5515, 0.8953, 0.58, 0.8687, 0.6846, 0.8422, 0.6846, 0.8422, 0.561, 0.4817, 0.8747, 0.4817, 0.9128, 0.4551, 0.9128, 0.8687, 0.6085, 0.8953, 0.6085, 0.8953, 0.7416, 0.8422, 0.5039, 0.8422, 0.561, 0.8156, 0.5039, 0.8687, 0.5039, 0.8422, 0.5039, 0.8422, 0.3708, 0.7397, 0.7782, 0.7872, 0.7782, 0.7872, 0.8319, 0.8346, 0.8855, 0.882, 0.8855, 0.882, 0.9221, 0.6069, 0.5728, 0.6543, 0.5728, 0.6543, 0.6085, 0.6069, 0.6085, 0.6543, 0.6085, 0.6543, 0.7511, 0.8346, 0.8319, 0.882, 0.8319, 0.882, 0.8855, 0.7397, 0.8462, 0.7397, 0.8937, 0.6733, 0.8937, 0.0, 0.0, 0.0, 0.0, 0.0, 0.0, 0.6069, 0.4659, 0.6543, 0.4659, 0.6543, 0.5728, 0.7397, 0.7416, 0.7872, 0.7416, 0.7872, 0.7782, 0.4817, 0.8367, 0.4817, 0.8747, 0.4551, 0.8747, 0.7777, 0.7416, 0.7397, 0.7416, 0.7397, 0.6846, 0.8156, 0.6846, 0.7777, 0.6846, 0.7777, 0.561, 0.4361, 0.5229, 0.4741, 0.5229, 0.4741, 0.6465, 0.4741, 0.4659, 0.512, 0.4659, 0.512, 0.5229, 0.8156, 0.561, 0.7777, 0.561, 0.7777, 0.5324, 0.7777, 0.5324, 0.7397, 0.5039, 0.7777, 0.5039, 0.5082, 0.8367, 0.5082, 0.8747, 0.4817, 0.8747, 0.8156, 0.5039, 0.7777, 0.5039, 0.7777, 0.3708, 0.4361, 0.7036, 0.4741, 0.7036, 0.4741, 0.8367, 0.2121, 0.9032, 0.2121, 0.9508, 0.173, 0.9508, 0.5511, 0.9983, 0.5511, 0.9508, 0.5902, 0.9508, 0.4551, 0.4659, 0.4077, 0.4659, 0.4077, 0.4136, 0.512, 0.9983, 0.512, 0.9508, 0.5511, 0.9508, 0.7397, 0.1616, 0.6923, 0.1616, 0.6923, 0.0, 0.7397, 0.2377, 0.6923, 0.2377, 0.6923, 0.1997, 0.4551, 0.1616, 0.4077, 0.1616, 0.4077, 0.0, 0.2511, 0.9032, 0.2511, 0.9508, 0.2121, 0.9508, 0.7397, 0.4659, 0.6923, 0.4659, 0.6923, 0.4136, 0.6923, 0.2377, 0.6449, 0.2377, 0.6923, 0.1997, 0.7397, 0.4136, 0.6923, 0.4136, 0.6923, 0.2377, 0.4551, 0.4136, 0.4077, 0.4136, 0.4077, 0.2377, 0.07813, 0.3375, 0.1172, 0.3375, 0.1172, 0.5134, 0.3125, 0.6988, 0.2735, 0.6988, 0.2735, 0.5229, 0.4077, 0.4136, 0.3603, 0.4136, 0.3603, 0.2377, 0.2735, 0.6988, 0.2344, 0.6988, 0.2344, 0.5229, 0.1172, 0.3375, 0.1563, 0.3375, 0.1563, 0.5134, 0.6923, 0.4136, 0.6449, 0.4136, 0.6449, 0.2377, 0.9219, 0.1331, 0.9219, 0.09508, 0.9484, 0.09508, 0.9484, 0.1331, 0.9484, 0.09508, 0.975, 0.09508, 0.9484, 0.1711, 0.9484, 0.1331, 0.975, 0.1331, 0.9219, 0.1711, 0.9219, 0.1331, 0.9484, 0.1331, 0.8687, 0.7416, 0.8422, 0.7416, 0.8422, 0.6846, 0.4361, 0.4659, 0.4741, 0.4659, 0.4741, 0.5229, 0.8156, 0.7416, 0.7777, 0.7416, 0.7777, 0.6846, 0.8687, 0.3708, 0.8953, 0.3708, 0.8953, 0.4279, 0.512, 0.7511, 0.6069, 0.7511, 0.6069, 0.9032, 0.09654, 0.9032, 0.04827, 0.9032, 0.04827, 0.7511, 0.3315, 0.3631, 0.3505, 0.3631, 0.3505, 0.4021, 0.1448, 0.9032, 0.09654, 0.9032, 0.09654, 0.7511, 5.655e-09, 0.9516, 0.09487, 0.9516, 0.09487, 1.0, 0.3603, 0.8367, 0.4551, 0.8367, 0.4551, 0.8851, 0.3421, 0.3631, 0.3273, 0.3631, 0.3273, 0.3242, 0.6923, 0.1616, 0.6923, 0.1997, 0.6449, 0.1616, 0.3273, 0.3242, 0.3125, 0.3242, 0.3125, 0.2852, 0.3505, 0.4169, 0.3315, 0.4169, 0.3315, 0.4021, 0.3125, 0.4021, 0.3315, 0.4021, 0.3315, 0.4169, 0.7397, 0.1997, 0.6923, 0.1997, 0.6923, 0.1616, 0.6449, 0.1616, 0.6923, 0.1997, 0.6449, 0.2377, 0.3125, 0.4849, 0.2735, 0.4849, 0.2735, 0.4469, 0.2735, 0.4849, 0.2344, 0.4849, 0.2344, 0.4469, 0.4551, 0.1616, 0.4077, 0.1997, 0.4077, 0.1616, 0.4077, 0.1997, 0.4551, 0.1616, 0.4551, 0.2377, 0.4077, 0.1997, 0.3603, 0.1997, 0.3603, 0.1616, 0.8156, 0.5324, 0.7777, 0.5324, 0.7777, 0.5039, 0.4361, 0.6465, 0.4741, 0.6751, 0.4361, 0.7036, 0.8687, 0.58, 0.8953, 0.58, 0.8953, 0.6085, 0.8953, 0.58, 0.9219, 0.58, 0.9219, 0.6085, 0.4741, 0.6465, 0.4741, 0.6751, 0.4361, 0.6465, 0.4741, 0.6751, 0.512, 0.6751, 0.512, 0.7036, 0.7777, 0.5324, 0.7397, 0.561, 0.7397, 0.5039, 0.8422, 0.0, 0.8687, 0.0, 0.8422, 0.1331, 0.7777, 0.0, 0.8156, 0.0, 0.7777, 0.1331, 0.5974, 0.2662, 0.55, 0.2662, 0.5974, 0.2282, 0.8953, 0.0, 0.9219, 0.0, 0.8953, 0.1331, 0.5026, 0.4136, 0.55, 0.4136, 0.5026, 0.4659, 0.03907, 0.3375, 4.241e-09, 0.3375, 0.03907, 0.2852, 0.3982, 0.8367, 0.3603, 0.8367, 0.3982, 0.7036, 0.1339, 0.9508, 0.1339, 0.9983, 0.09487, 0.9508, 0.7872, 0.8855, 0.8346, 0.8855, 0.7872, 0.9221, 0.5974, 0.4659, 0.55, 0.4659, 0.5974, 0.3043, 0.3237, 0.1783, 0.3603, 0.1783, 0.3237, 0.2852, 0.03907, 0.7511, 4.029e-08, 0.7511, 0.03907, 0.5895, 0.1953, 0.2852, 0.2344, 0.2852, 0.1953, 0.4469, 0.5595, 0.6442, 0.6069, 0.6442, 0.5595, 0.7511, 0.03652, 0.1783, 0.09006, 0.1783, 0.03652, 0.2852, 0.5026, 0.0, 0.55, 0.0, 0.5026, 0.1616, 0.0, 0.0, 0.0, 0.0, 0.0, 0.0, 0.1953, 0.6988, 0.2344, 0.6988, 0.1953, 0.7511, 0.1953, 0.4849, 0.2344, 0.4849, 0.1953, 0.5229, 0.9609, 0.04754, 0.9609, 1.133e-08, 1.0, 0.04754, 0.5974, 0.05229, 0.55, 0.05229, 0.5974, 2.835e-10, 0.9484, 0.2852, 0.9484, 0.2472, 0.975, 0.2852, 0.8422, 0.1902, 0.8687, 0.1902, 0.8422, 0.3138, 0.7777, 0.1616, 0.8156, 0.1616, 0.7777, 0.1902, 0.8953, 0.1616, 0.9219, 0.1616, 0.8953, 0.1902, 0.8953, 0.3138, 0.9219, 0.3138, 0.8953, 0.3708, 0.7777, 0.1902, 0.8156, 0.1902, 0.7777, 0.3138, 0.3982, 0.6465, 0.3603, 0.6465, 0.3982, 0.5229, 0.8953, 0.1902, 0.9219, 0.1902, 0.8953, 0.3138, 0.6733, 0.7987, 0.6733, 0.7511, 0.7397, 0.7987, 0.0, 0.0, 0.0, 0.0, 0.0, 0.0, 0.0, 0.0, 0.0, 0.0, 0.0, 0.0, 0.882, 0.7782, 0.9295, 0.7782, 0.882, 0.8319, 0.6069, 0.7877, 0.6069, 0.7511, 0.6733, 0.7877, 0.2879, 0.895, 0.2879, 0.8414, 0.3544, 0.895, 0.03652, 0.0, 0.09006, 0.0, 0.03652, 0.1426, 0.5595, 0.4659, 0.6069, 0.4659, 0.5595, 0.6085, 0.3237, 0.0, 0.3603, 0.0, 0.3237, 0.1426, 0.03652, 0.1426, 0.09006, 0.1426, 0.03652, 0.1783, 0.5595, 0.6085, 0.6069, 0.6085, 0.5595, 0.6442, 0.3237, 0.1426, 0.3603, 0.1426, 0.3237, 0.1783, 0.2702, 0.1426, 0.3237, 0.1426, 0.2702, 0.1783, 2.827e-08, 0.1426, 0.03652, 0.1426, 4.524e-08, 0.1783, 0.2702, 0.0, 0.3237, 0.0, 0.2702, 0.1426, 0.0, 0.0, 0.03652, 0.0, 2.827e-08, 0.1426, 0.2879, 0.9316, 0.2879, 0.895, 0.3544, 0.9316, 0.6069, 0.8414, 0.6069, 0.7877, 0.6733, 0.8414, 0.882, 0.7416, 0.9295, 0.7416, 0.882, 0.7782, 0.0, 0.0, 0.0, 0.0, 0.0, 0.0, 0.0, 0.0, 0.0, 0.0, 0.0, 0.0, 4.524e-08, 0.1783, 0.03652, 0.1783, 6.785e-08, 0.2852, 0.2702, 0.1783, 0.3237, 0.1783, 0.2702, 0.2852, 0.7872, 0.8319, 0.8346, 0.8319, 0.7872, 0.8855, 0.9219, 0.04754, 0.9219, 1.7e-08, 0.9609, 0.04754, 0.1563, 0.4849, 0.1953, 0.4849, 0.1563, 0.5229, 0.1563, 0.6988, 0.1953, 0.6988, 0.1563, 0.7511, 0.1563, 0.2852, 0.1953, 0.2852, 0.1563, 0.4469, 0.07813, 0.7511, 0.03907, 0.7511, 0.07813, 0.5895, 0.03907, 0.5895, 0.03907, 0.5134, 0.07813, 0.5134, 0.03907, 0.5895, 2.686e-08, 0.5895, 1.979e-08, 0.5134, 0.07813, 0.5134, 0.07813, 0.5895, 0.03907, 0.5895, 0.173, 0.9508, 0.173, 0.9983, 0.1339, 0.9508, 0.07813, 0.3375, 0.03907, 0.3375, 0.07813, 0.2852, 0.8687, 0.1902, 0.8953, 0.1902, 0.8687, 0.3138, 0.8422, 0.3138, 0.8687, 0.3138, 0.8422, 0.3708, 0.8687, 0.1616, 0.8953, 0.1616, 0.8687, 0.1902, 0.8156, 0.1902, 0.8422, 0.1902, 0.8156, 0.3138, 0.9219, 0.2852, 0.9219, 0.2472, 0.9484, 0.2852, 0.8687, 0.0, 0.8953, 0.0, 0.8687, 0.1331, 0.8422, 0.1902, 0.8156, 0.1902, 0.8156, 0.1331, 0.8687, 0.1331, 0.8687, 0.1902, 0.8422, 0.1902, 0.8422, 0.1902, 0.8422, 0.1331, 0.8687, 0.1331, 0.8156, 0.0, 0.8422, 0.0, 0.8156, 0.1331, 0.7397, 0.8319, 0.7872, 0.8319, 0.7397, 0.8855, 0.8346, 0.7416, 0.882, 0.7416, 0.8346, 0.7782, 0.512, 0.6085, 0.5595, 0.6085, 0.512, 0.6442, 0.512, 0.4659, 0.5595, 0.4659, 0.512, 0.6085, 0.8346, 0.7782, 0.882, 0.7782, 0.8346, 0.8319, 0.6733, 0.8462, 0.6733, 0.7987, 0.7397, 0.8462, 0.0, 0.0, 0.0, 0.0, 0.0, 0.0, 0.512, 0.6442, 0.5595, 0.6442, 0.512, 0.7511, 0.7397, 0.8855, 0.7872, 0.8855, 0.7397, 0.9221, 0.9219, 0.3233, 0.9219, 0.2852, 0.9484, 0.3233, 0.3982, 0.5229, 0.3603, 0.5229, 0.3982, 0.4659, 0.4361, 0.6465, 0.3982, 0.6465, 0.4361, 0.5229, 0.7397, 0.1902, 0.7777, 0.1902, 0.7397, 0.3138, 0.7777, 0.3138, 0.8156, 0.3138, 0.7777, 0.3708, 0.4361, 0.6751, 0.3982, 0.6751, 0.4361, 0.6465, 0.9484, 0.3233, 0.9484, 0.2852, 0.975, 0.3233, 0.4361, 0.8367, 0.3982, 0.8367, 0.4361, 0.7036, 0.7397, 0.0, 0.7777, 0.0, 0.7397, 0.1331, 0.173, 0.9032, 0.173, 0.9508, 0.1339, 0.9032, 0.9219, 0.09508, 0.9219, 0.04754, 0.9609, 0.09508, 0.6449, 0.05229, 0.5974, 0.05229, 0.6449, 5.669e-10, 0.9609, 0.09508, 0.9609, 0.04754, 1.0, 0.09508, 0.4551, 0.0, 0.5026, 0.0, 0.4551, 0.1616, 0.4551, 0.1997, 0.5026, 0.1997, 0.4551, 0.2377, 0.6449, 0.4659, 0.5974, 0.4659, 0.6449, 0.3043, 0.1339, 0.9032, 0.1339, 0.9508, 0.09487, 0.9032, 0.4551, 0.4136, 0.5026, 0.4136, 0.4551, 0.4659, 0.4551, 0.2377, 0.5026, 0.2377, 0.4551, 0.4136, 0.6449, 0.2282, 0.5974, 0.2282, 0.6449, 0.05229, 0.07813, 0.5134, 0.03907, 0.5134, 0.07813, 0.3375, 0.1563, 0.5229, 0.1953, 0.5229, 0.1563, 0.6988, 0.5974, 0.2282, 0.55, 0.2282, 0.5974, 0.05229, 0.1953, 0.5229, 0.2344, 0.5229, 0.1953, 0.6988, 0.03907, 0.5134, 1.979e-08, 0.5134, 0.03907, 0.3375, 0.5026, 0.2377, 0.55, 0.2377, 0.5026, 0.4136, 0.9484, 0.2092, 0.9484, 0.2472, 0.9219, 0.2092, 0.975, 0.2092, 0.975, 0.2472, 0.9484, 0.2092, 0.975, 0.1711, 0.975, 0.2092, 0.9484, 0.1711, 0.9484, 0.1711, 0.9484, 0.2092, 0.9219, 0.1711, 0.8156, 0.3138, 0.8422, 0.3138, 0.8156, 0.3708, 0.7397, 0.3138, 0.7777, 0.3138, 0.7397, 0.3708, 0.4361, 0.5229, 0.3982, 0.5229, 0.4361, 0.4659, 0.8687, 0.3138, 0.8953, 0.3138, 0.8687, 0.3708, 0.1931, 0.7511, 0.2879, 0.7511, 0.1931, 0.9032, 1.131e-08, 0.7511, 0.04827, 0.7511, 0.0, 0.9032, 0.3125, 0.3631, 0.3315, 0.3631, 0.3125, 0.4021, 0.1448, 0.7511, 0.1931, 0.7511, 0.1448, 0.9032, 1.131e-08, 0.9032, 0.09487, 0.9032, 5.655e-09, 0.9516, 0.3603, 0.8851, 0.4551, 0.8851, 0.3603, 0.9334, 0.3125, 0.3242, 0.3273, 0.3242, 0.3125, 0.3631, 0.3273, 0.2852, 0.3421, 0.2852, 0.3273, 0.3242, 0.3505, 0.4317, 0.3315, 0.4317, 0.3505, 0.4169, 0.3125, 0.4169, 0.3315, 0.4169, 0.3125, 0.4317, 0.4551, 0.1616, 0.5026, 0.1616, 0.4551, 0.1997, 0.1563, 0.4469, 0.1953, 0.4469, 0.1563, 0.4849, 0.1953, 0.4469, 0.2344, 0.4469, 0.1953, 0.4849, 0.5974, 0.3043, 0.55, 0.3043, 0.5974, 0.2662, 0.4361, 0.7036, 0.3982, 0.7036, 0.4361, 0.6751, 0.8687, 0.1331, 0.8953, 0.1331, 0.8687, 0.1616, 0.8953, 0.1331, 0.9219, 0.1331, 0.8953, 0.1616, 0.7777, 0.1331, 0.8156, 0.1331, 0.7777, 0.1616, 0.8422, 0.3708, 0.8422, 0.5039, 0.8156, 0.3708, 0.4741, 0.8367, 0.4741, 0.7036, 0.512, 0.8367, 0.4077, 0.1997, 0.4077, 0.2377, 0.3603, 0.1997, 0.8953, 0.7416, 0.8953, 0.6085, 0.9219, 0.7416, 0.6923, 0.4136, 0.6923, 0.4659, 0.6449, 0.4136, 0.1172, 0.3375, 0.1172, 0.2852, 0.1563, 0.3375, 0.7777, 0.3708, 0.7777, 0.5039, 0.7397, 0.3708, 0.2121, 0.9508, 0.2511, 0.9508, 0.2121, 0.9983, 0.7872, 0.7782, 0.7872, 0.7416, 0.8346, 0.7782, 0.4077, 0.0, 0.4077, 0.1616, 0.3603, 0.0, 0.2166, 0.1783, 0.2166, 0.2852, 0.1801, 0.1783, 0.1172, 0.7511, 0.1172, 0.5895, 0.1563, 0.7511, 0.2735, 0.2852, 0.2735, 0.4469, 0.2344, 0.2852, 0.6543, 0.5728, 0.6543, 0.4659, 0.7018, 0.5728, 0.1436, 0.1783, 0.1436, 0.2852, 0.09006, 0.1783, 0.6923, 0.0, 0.6923, 0.1616, 0.6449, 0.0, 0.0, 0.0, 0.0, 0.0, 0.0, 0.0, 0.2735, 0.6988, 0.2735, 0.7511, 0.2344, 0.6988, 0.2735, 0.4849, 0.2735, 0.5229, 0.2344, 0.4849, 0.5511, 0.9508, 0.512, 0.9508, 0.5511, 0.9032, 0.4077, 0.4136, 0.4077, 0.4659, 0.3603, 0.4136, 0.4817, 0.8747, 0.5082, 0.8747, 0.4817, 0.9128, 0.8422, 0.561, 0.8422, 0.6846, 0.8156, 0.561, 0.4741, 0.6751, 0.4741, 0.6465, 0.512, 0.6751, 0.8953, 0.58, 0.8953, 0.5515, 0.9219, 0.58, 0.8953, 0.4279, 0.8953, 0.3708, 0.9219, 0.4279, 0.4741, 0.6465, 0.4741, 0.5229, 0.512, 0.6465, 0.7777, 0.561, 0.7777, 0.6846, 0.7397, 0.561, 0.8953, 0.5515, 0.8953, 0.4279, 0.9219, 0.5515, 0.6733, 0.8937, 0.7397, 0.8937, 0.6733, 0.9413, 0.0, 0.0, 0.0, 0.0, 0.0, 0.0, 0.0, 0.0, 0.0, 0.0, 0.0, 0.0, 0.882, 0.8855, 0.882, 0.8319, 0.9295, 0.8855, 0.6069, 0.895, 0.6733, 0.895, 0.6069, 0.9316, 0.2879, 0.7877, 0.3544, 0.7877, 0.2879, 0.8414, 0.1436, 0.0, 0.1436, 0.1426, 0.09006, 0.0, 0.6543, 0.7511, 0.6543, 0.6085, 0.7018, 0.7511, 0.2166, 0.0, 0.2166, 0.1426, 0.1801, 0.0, 0.1436, 0.1426, 0.1436, 0.1783, 0.09006, 0.1426, 0.6543, 0.6085, 0.6543, 0.5728, 0.7018, 0.6085, 0.2166, 0.1426, 0.2166, 0.1783, 0.1801, 0.1426, 0.2702, 0.1426, 0.2702, 0.1783, 0.2166, 0.1426, 0.1801, 0.1426, 0.1801, 0.1783, 0.1436, 0.1426, 0.2702, 0.0, 0.2702, 0.1426, 0.2166, 0.0, 0.1801, 0.0, 0.1801, 0.1426, 0.1436, 0.0, 0.2879, 0.7511, 0.3544, 0.7511, 0.2879, 0.7877, 0.6069, 0.8414, 0.6733, 0.8414, 0.6069, 0.895, 0.882, 0.9221, 0.882, 0.8855, 0.9295, 0.9221, 0.0, 0.0, 0.0, 0.0, 0.0, 0.0, 0.0, 0.0, 0.0, 0.0, 0.0, 0.0, 0.1801, 0.1783, 0.1801, 0.2852, 0.1436, 0.1783, 0.2702, 0.1783, 0.2702, 0.2852, 0.2166, 0.1783, 0.7872, 0.8319, 0.7872, 0.7782, 0.8346, 0.8319, 0.5902, 0.9508, 0.5511, 0.9508, 0.5902, 0.9032, 0.3125, 0.4849, 0.3125, 0.5229, 0.2735, 0.4849, 0.3125, 0.6988, 0.3125, 0.7511, 0.2735, 0.6988, 0.3125, 0.2852, 0.3125, 0.4469, 0.2735, 0.2852, 0.07813, 0.7511, 0.07813, 0.5895, 0.1172, 0.7511, 0.1172, 0.5895, 0.07813, 0.5895, 0.07813, 0.5134, 0.1563, 0.5134, 0.1563, 0.5895, 0.1172, 0.5895, 0.1172, 0.5895, 0.1172, 0.5134, 0.1563, 0.5134, 0.173, 0.9508, 0.2121, 0.9508, 0.173, 0.9983, 0.07813, 0.3375, 0.07813, 0.2852, 0.1172, 0.3375, 0.8687, 0.5515, 0.8687, 0.4279, 0.8953, 0.5515, 0.8422, 0.6846, 0.8422, 0.7416, 0.8156, 0.6846, 0.8687, 0.58, 0.8687, 0.5515, 0.8953, 0.58, 0.8687, 0.561, 0.8687, 0.6846, 0.8422, 0.561, 0.4551, 0.8747, 0.4817, 0.8747, 0.4551, 0.9128, 0.8687, 0.7416, 0.8687, 0.6085, 0.8953, 0.7416, 0.8422, 0.561, 0.8422, 0.5039, 0.8687, 0.5039, 0.8422, 0.561, 0.8156, 0.561, 0.8156, 0.5039, 0.8687, 0.5039, 0.8687, 0.561, 0.8422, 0.561, 0.8687, 0.3708, 0.8687, 0.5039, 0.8422, 0.3708, 0.7397, 0.8319, 0.7397, 0.7782, 0.7872, 0.8319, 0.8346, 0.9221, 0.8346, 0.8855, 0.882, 0.9221, 0.6069, 0.6085, 0.6069, 0.5728, 0.6543, 0.6085, 0.6069, 0.7511, 0.6069, 0.6085, 0.6543, 0.7511, 0.8346, 0.8855, 0.8346, 0.8319, 0.882, 0.8855, 0.6733, 0.8462, 0.7397, 0.8462, 0.6733, 0.8937, 0.0, 0.0, 0.0, 0.0, 0.0, 0.0, 0.6069, 0.5728, 0.6069, 0.4659, 0.6543, 0.5728, 0.7397, 0.7782, 0.7397, 0.7416, 0.7872, 0.7782, 0.4551, 0.8367, 0.4817, 0.8367, 0.4551, 0.8747, 0.7777, 0.6846, 0.7777, 0.7416, 0.7397, 0.6846, 0.8156, 0.561, 0.8156, 0.6846, 0.7777, 0.561, 0.4361, 0.6465, 0.4361, 0.5229, 0.4741, 0.6465, 0.4741, 0.5229, 0.4741, 0.4659, 0.512, 0.5229, 0.8156, 0.5324, 0.8156, 0.561, 0.7777, 0.5324, 0.4817, 0.8367, 0.5082, 0.8367, 0.4817, 0.8747, 0.8156, 0.3708, 0.8156, 0.5039, 0.7777, 0.3708, 0.4361, 0.8367, 0.4361, 0.7036, 0.4741, 0.8367, 0.173, 0.9032, 0.2121, 0.9032, 0.173, 0.9508, 0.5902, 0.9983, 0.5511, 0.9983, 0.5902, 0.9508, 0.4551, 0.4136, 0.4551, 0.4659, 0.4077, 0.4136, 0.5511, 0.9983, 0.512, 0.9983, 0.5511, 0.9508, 0.7397, 0.0, 0.7397, 0.1616, 0.6923, 0.0, 0.7397, 0.1997, 0.7397, 0.2377, 0.6923, 0.1997, 0.4551, 0.0, 0.4551, 0.1616, 0.4077, 0.0, 0.2121, 0.9032, 0.2511, 0.9032, 0.2121, 0.9508, 0.7397, 0.4136, 0.7397, 0.4659, 0.6923, 0.4136, 0.7397, 0.2377, 0.7397, 0.4136, 0.6923, 0.2377, 0.4551, 0.2377, 0.4551, 0.4136, 0.4077, 0.2377, 0.07813, 0.5134, 0.07813, 0.3375, 0.1172, 0.5134, 0.3125, 0.5229, 0.3125, 0.6988, 0.2735, 0.5229, 0.4077, 0.2377, 0.4077, 0.4136, 0.3603, 0.2377, 0.2735, 0.5229, 0.2735, 0.6988, 0.2344, 0.5229, 0.1172, 0.5134, 0.1172, 0.3375, 0.1563, 0.5134, 0.6923, 0.2377, 0.6923, 0.4136, 0.6449, 0.2377, 0.9484, 0.1331, 0.9219, 0.1331, 0.9484, 0.09508, 0.975, 0.1331, 0.9484, 0.1331, 0.975, 0.09508, 0.975, 0.1711, 0.9484, 0.1711, 0.975, 0.1331, 0.9484, 0.1711, 0.9219, 0.1711, 0.9484, 0.1331, 0.8687, 0.6846, 0.8687, 0.7416, 0.8422, 0.6846, 0.4361, 0.5229, 0.4361, 0.4659, 0.4741, 0.5229, 0.8156, 0.6846, 0.8156, 0.7416, 0.7777, 0.6846, 0.8687, 0.4279, 0.8687, 0.3708, 0.8953, 0.4279, 0.512, 0.9032, 0.512, 0.7511, 0.6069, 0.9032, 0.09654, 0.7511, 0.09654, 0.9032, 0.04827, 0.7511, 0.3315, 0.4021, 0.3315, 0.3631, 0.3505, 0.4021, 0.1448, 0.7511, 0.1448, 0.9032, 0.09654, 0.7511, 0.0, 1.0, 5.655e-09, 0.9516, 0.09487, 1.0, 0.3603, 0.8851, 0.3603, 0.8367, 0.4551, 0.8851, 0.3421, 0.3242, 0.3421, 0.3631, 0.3273, 0.3242, 0.3273, 0.2852, 0.3273, 0.3242, 0.3125, 0.2852, 0.3505, 0.4021, 0.3505, 0.4169, 0.3315, 0.4021, 0.3125, 0.4169, 0.3125, 0.4021, 0.3315, 0.4169, 0.7397, 0.1616, 0.7397, 0.1997, 0.6923, 0.1616, 0.3125, 0.4469, 0.3125, 0.4849, 0.2735, 0.4469, 0.2735, 0.4469, 0.2735, 0.4849, 0.2344, 0.4469, 0.4077, 0.1616, 0.4077, 0.1997, 0.3603, 0.1616, 0.8156, 0.5039, 0.8156, 0.5324, 0.7777, 0.5039, 0.8687, 0.6085, 0.8687, 0.58, 0.8953, 0.6085, 0.8953, 0.6085, 0.8953, 0.58, 0.9219, 0.6085, 0.4741, 0.7036, 0.4741, 0.6751, 0.512, 0.7036])
me_cube.materials.append(mat_material)
me_cube.use_remesh_preserve_volume = False
me_cube.use_remesh_preserve_attributes = False
me_cube.use_mirror_vertex_groups = False
me_cube.update()
arm_armature = bpy.data.armatures.new('Armature')  # bones are not reproduced

# ---- objects
ob_armature = bpy.data.objects.new('Armature', arm_armature)
ob_character = bpy.data.objects.new('Character', me_cube)
ob_lamp = bpy.data.objects.new('Lamp', light_lamp)
ob_camera = bpy.data.objects.new('Camera', cam_camera)

# ---- transforms, parenting, visibility, modifiers, constraints
ob_armature.location = (0.0, 0.0, 0.0)
ob_armature.lineart.crease_threshold = 0.0
ob_character.parent = ob_armature
ob_character.location = (0.0, 0.0, 0.0)
ob_character.lineart.crease_threshold = 0.0
_vg = ob_character.vertex_groups.new(name='Root')
_vg = ob_character.vertex_groups.new(name='HipR')
for _i, _w in zip([22, 23, 36, 37, 38, 39, 40, 41, 42, 43, 46, 47, 48, 49, 50, 51, 52, 54, 55, 73, 74, 75, 76, 77, 78, 158, 159, 174, 175, 178, 179, 222], [0.4662, 0.4363, 0.5501, 0.5288, 0.5272, 0.5223, 0.03283, 0.03458, 0.09799, 0.09477, 0.5261, 0.5161, 0.6121, 0.6056, 0.6307, 0.6291, 0.0004045, 0.06856, 0.06684, 0.4521, 0.4904, 0.3651, 0.02159, 0.08346, 0.008952, 0.03398, 0.03544, 0.05574, 0.05639, 0.1003, 0.1007, 0.06315]): _vg.add([_i], _w, 'REPLACE')
_vg = ob_character.vertex_groups.new(name='KneeR')
for _i, _w in zip([8, 9, 10, 11, 12, 13, 14, 15, 16, 17, 18, 19, 56, 58, 59, 61, 62, 63, 90, 93, 94, 95, 96, 97, 99, 124, 125, 126, 128, 129], [0.1086, 0.09161, 0.0759, 0.06316, 0.4554, 0.9541, 0.9897, 0.9529, 0.4049, 0.4169, 0.9127, 0.928, 0.01968, 0.08378, 0.8458, 0.8616, 0.9838, 0.8371, 0.0733, 0.9701, 0.9095, 0.9915, 0.06581, 0.8372, 0.9998, 0.3049, 0.7352, 0.6935, 0.8177, 0.7273]): _vg.add([_i], _w, 'REPLACE')
_vg = ob_character.vertex_groups.new(name='LegR')
for _i, _w in zip([4, 5, 6, 7, 8, 9, 10, 11, 17, 18, 19, 56, 57, 58, 60, 63, 90, 91, 92, 96, 100, 101, 102, 103, 104, 105, 106, 107, 124, 125, 126, 128, 129], [0.14, 0.1311, 0.2355, 0.2406, 0.8529, 0.8968, 0.8704, 0.3751, 0.0501, 0.05404, 0.01889, 0.9478, 0.1585, 0.7878, 0.1564, 0.05005, 0.9198, 0.1474, 0.1191, 0.8498, 0.8836, 0.3793, 0.3902, 0.8819, 0.8076, 0.8124, 0.8041, 0.9352, 0.1299, 0.2276, 0.1784, 0.1756, 0.1682]): _vg.add([_i], _w, 'REPLACE')
_vg = ob_character.vertex_groups.new(name='AnkleR')
for _i, _w in zip([4, 5, 6, 7, 57, 60, 91, 92, 98, 100, 101, 102, 103, 104, 105, 106, 107], [0.7298, 0.3561, 0.7234, 0.7392, 0.8005, 0.7276, 0.8446, 0.7915, 0.9902, 0.07818, 0.07989, 0.05123, 0.08182, 0.07283, 0.06271, 0.05341, 0.05488]): _vg.add([_i], _w, 'REPLACE')
_vg = ob_character.vertex_groups.new(name='HipL')
for _i, _w in zip([158, 159, 160, 161, 174, 175, 176, 177, 178, 179, 180, 181, 184, 185, 188, 189, 192, 193, 194, 195, 196, 197, 198, 200, 201, 220, 221, 222, 223, 224, 225, 226], [0.03403, 0.03549, 0.4663, 0.4365, 0.05575, 0.0564, 0.5501, 0.5288, 0.1003, 0.1006, 0.527, 0.5221, 0.03287, 0.03461, 0.09802, 0.09481, 0.5264, 0.5164, 0.6122, 0.6057, 0.6306, 0.6291, 0.0004247, 0.06859, 0.06687, 0.4522, 0.4903, 0.06283, 0.3645, 0.02162, 0.08349, 0.006081]): _vg.add([_i], _w, 'REPLACE')
_vg = ob_character.vertex_groups.new(name='KneeL')
for _i, _w in zip([142, 143, 144, 145, 146, 147, 148, 149, 150, 151, 152, 153, 202, 204, 205, 207, 208, 209, 238, 241, 242, 243, 244, 245, 247, 280, 281, 282, 284, 285], [0.1084, 0.0914, 0.076, 0.06319, 0.4553, 0.9539, 0.9898, 0.9529, 0.4047, 0.4166, 0.9128, 0.9282, 0.01964, 0.08376, 0.8457, 0.8616, 0.9837, 0.8371, 0.07287, 0.9704, 0.909, 0.9916, 0.0661, 0.8362, 0.9998, 0.3046, 0.7355, 0.6935, 0.8186, 0.7259]): _vg.add([_i], _w, 'REPLACE')
_vg = ob_character.vertex_groups.new(name='LegL')
for _i, _w in zip([138, 139, 140, 141, 142, 143, 144, 145, 151, 152, 153, 202, 203, 204, 206, 209, 238, 239, 240, 244, 248, 249, 250, 251, 252, 253, 254, 255, 280, 281, 282, 284, 285], [0.1402, 0.1311, 0.2352, 0.2402, 0.8531, 0.897, 0.8701, 0.3749, 0.05014, 0.05392, 0.01864, 0.9477, 0.1584, 0.7878, 0.1564, 0.05004, 0.9203, 0.1467, 0.1195, 0.8489, 0.8839, 0.3791, 0.39, 0.8821, 0.8075, 0.8123, 0.8029, 0.9357, 0.13, 0.2273, 0.1784, 0.1747, 0.1689]): _vg.add([_i], _w, 'REPLACE')
_vg = ob_character.vertex_groups.new(name='AnkleL')
for _i, _w in zip([138, 139, 140, 141, 203, 206, 239, 240, 246, 248, 249, 250, 251, 252, 253, 254, 255], [0.7294, 0.3559, 0.7238, 0.7396, 0.8005, 0.7276, 0.8454, 0.7905, 0.9901, 0.07802, 0.07991, 0.05126, 0.08166, 0.07281, 0.0627, 0.05368, 0.05454]): _vg.add([_i], _w, 'REPLACE')
_vg = ob_character.vertex_groups.new(name='Pelvis')
for _i, _w in zip([22, 23, 36, 37, 46, 47, 48, 49, 158, 159, 160, 161, 174, 175, 176, 177, 178, 179, 192, 193, 194, 195, 222], [0.02082, 0.06688, 0.05003, 0.007459, 0.1061, 0.1169, 0.09504, 0.08846, 0.4208, 0.4191, 0.02073, 0.06683, 0.3956, 0.3966, 0.04997, 0.007382, 0.04717, 0.04823, 0.106, 0.1168, 0.09498, 0.08841, 0.005897]): _vg.add([_i], _w, 'REPLACE')
_vg = ob_character.vertex_groups.new(name='Torso')
for _i, _w in zip([22, 23, 36, 37, 40, 41, 42, 43, 46, 47, 48, 49, 52, 53, 54, 55, 73, 76, 77, 158, 159, 160, 161, 174, 175, 176, 177, 182, 183, 184, 185, 186, 187, 188, 189, 192, 193, 194, 195, 198, 199, 200, 201, 220, 224, 225], [0.2751, 0.2751, 0.2751, 0.2751, 0.2526, 0.2493, 0.4544, 0.4652, 0.2751, 0.2751, 0.2751, 0.2751, 0.202, 0.2042, 0.5939, 0.5999, 0.2751, 0.2189, 0.5246, 0.2751, 0.2751, 0.2751, 0.2751, 0.2751, 0.2751, 0.2751, 0.2751, 0.1341, 0.1348, 0.2525, 0.2493, 0.7682, 0.77, 0.4543, 0.4652, 0.2751, 0.2751, 0.2751, 0.2751, 0.202, 0.2042, 0.5938, 0.5999, 0.2751, 0.2189, 0.5245]): _vg.add([_i], _w, 'REPLACE')
_vg = ob_character.vertex_groups.new(name='Chest')
for _i, _w in zip([20, 21, 22, 23, 40, 41, 42, 43, 44, 45, 46, 47, 52, 53, 54, 55, 73, 76, 77, 154, 155, 156, 157, 160, 161, 182, 183, 184, 185, 186, 187, 188, 189, 190, 191, 192, 193, 198, 199, 200, 201, 220, 224, 225], [0.0103, 0.02359, 0.03769, 0.08284, 0.53, 0.5283, 0.3027, 0.3071, 0.03134, 0.02785, 0.0304, 0.0536, 0.6504, 0.6514, 0.2457, 0.2481, 0.03484, 0.5903, 0.267, 0.08803, 0.08677, 0.0103, 0.02359, 0.0376, 0.0828, 0.7978, 0.7982, 0.53, 0.5283, 0.1625, 0.1633, 0.3027, 0.3071, 0.03134, 0.02785, 0.03033, 0.05356, 0.6504, 0.6514, 0.2457, 0.2481, 0.03472, 0.5903, 0.267]): _vg.add([_i], _w, 'REPLACE')
_vg = ob_character.vertex_groups.new(name='ShldR')
for _i, _w in zip([20, 21, 40, 41, 42, 43, 44, 45, 52, 53, 54, 55, 72, 76, 77, 79], [0.9239, 0.9074, 0.1347, 0.1356, 0.06323, 0.06368, 0.8413, 0.8453, 0.08659, 0.08616, 0.02333, 0.02376, 0.9772, 0.1208, 0.05512, 0.9346]): _vg.add([_i], _w, 'REPLACE')
_vg = ob_character.vertex_groups.new(name='UArmR')
for _i, _w in zip([0, 1, 2, 3, 24, 25, 26, 27, 28, 29, 30, 31, 64, 65, 66, 67, 68, 69, 80, 81, 82, 83, 84, 85, 89, 127, 130, 131, 132, 133], [0.8955, 0.9077, 0.9066, 0.9049, 1.0, 1.0, 1.0, 1.0, 0.07168, 0.08042, 0.08048, 0.07559, 1.0, 0.9144, 1.0, 0.9396, 0.07418, 0.0641, 0.9421, 0.9479, 1.0, 1.0, 0.03812, 0.03893, 1.0, 0.4977, 0.4977, 0.4981, 0.4982, 0.4989]): _vg.add([_i], _w, 'REPLACE')
_vg = ob_character.vertex_groups.new(name='LArmR')
for _i, _w in zip([0, 1, 2, 3, 28, 29, 30, 31, 32, 33, 34, 35, 65, 67, 68, 69, 70, 71, 80, 81, 84, 85, 86, 87, 108, 109, 110, 111, 112, 113, 114, 115, 116, 127, 130, 131, 132, 133], [0.0795, 0.07671, 0.07665, 0.07746, 0.909, 0.8997, 0.8996, 0.9044, 0.492, 0.4917, 0.4918, 0.4918, 0.07061, 0.02772, 0.9076, 0.9183, 0.4928, 0.4929, 0.03584, 0.03543, 0.9451, 0.9447, 0.4962, 0.4962, 0.1262, 0.1224, 0.1262, 0.1224, 0.1104, 0.1104, 0.09588, 0.09587, 0.06069, 0.4957, 0.4958, 0.4964, 0.4987, 0.4985]): _vg.add([_i], _w, 'REPLACE')
_vg = ob_character.vertex_groups.new(name='HandR')
for _i, _w in zip([32, 33, 34, 35, 70, 71, 86, 87, 108, 109, 110, 111, 112, 113, 114, 115, 116], [0.5066, 0.5067, 0.5066, 0.5067, 0.5059, 0.5059, 0.5034, 0.5034, 0.8735, 0.8773, 0.8735, 0.8773, 0.8893, 0.8893, 0.904, 0.904, 0.9392]): _vg.add([_i], _w, 'REPLACE')
_vg = ob_character.vertex_groups.new(name='ShldL')
for _i, _w in zip([156, 157, 184, 185, 188, 189, 190, 191, 198, 199, 200, 201, 219, 224, 225, 227], [0.9239, 0.9074, 0.1347, 0.1356, 0.06323, 0.06367, 0.8413, 0.8453, 0.08659, 0.08616, 0.02333, 0.02376, 0.9772, 0.1208, 0.05512, 0.9346]): _vg.add([_i], _w, 'REPLACE')
_vg = ob_character.vertex_groups.new(name='UArmL')
for _i, _w in zip([134, 135, 136, 137, 162, 163, 164, 165, 166, 167, 168, 169, 210, 211, 212, 213, 214, 215, 228, 229, 230, 231, 232, 233, 237, 283, 286, 287, 288, 289], [0.8955, 0.9077, 0.9066, 0.9049, 1.0, 1.0, 1.0, 1.0, 0.07168, 0.08042, 0.08048, 0.07559, 1.0, 0.9144, 1.0, 0.9396, 0.07418, 0.0641, 0.9421, 0.9479, 1.0, 1.0, 0.03812, 0.03893, 1.0, 0.4977, 0.4977, 0.4981, 0.4982, 0.4989]): _vg.add([_i], _w, 'REPLACE')
_vg = ob_character.vertex_groups.new(name='LArmL')
for _i, _w in zip([134, 135, 136, 137, 166, 167, 168, 169, 170, 171, 172, 173, 211, 213, 214, 215, 216, 217, 228, 229, 232, 233, 234, 235, 256, 257, 258, 259, 260, 261, 262, 263, 264, 283, 286, 287, 288, 289], [0.0795, 0.07671, 0.07665, 0.07746, 0.909, 0.8997, 0.8996, 0.9044, 0.492, 0.4917, 0.4918, 0.4918, 0.07061, 0.02772, 0.9076, 0.9183, 0.4928, 0.4929, 0.03584, 0.03543, 0.9451, 0.9447, 0.4962, 0.4962, 0.1262, 0.1224, 0.1262, 0.1224, 0.1104, 0.1104, 0.09588, 0.09587, 0.06069, 0.4957, 0.4958, 0.4964, 0.4987, 0.4985]): _vg.add([_i], _w, 'REPLACE')
_vg = ob_character.vertex_groups.new(name='HandL')
for _i, _w in zip([170, 171, 172, 173, 216, 217, 234, 235, 256, 257, 258, 259, 260, 261, 262, 263, 264], [0.5066, 0.5067, 0.5066, 0.5067, 0.5059, 0.5059, 0.5034, 0.5034, 0.8735, 0.8773, 0.8735, 0.8773, 0.8893, 0.8893, 0.904, 0.904, 0.9392]): _vg.add([_i], _w, 'REPLACE')
_vg = ob_character.vertex_groups.new(name='Throat')
for _i, _w in zip([79, 120, 121, 122, 123, 154, 155, 218, 227, 272, 273, 274, 275, 276, 277, 278, 279], [0.003003, 0.922, 0.9323, 0.0795, 0.08418, 0.1293, 0.129, 0.5, 0.003003, 0.922, 0.9323, 0.9654, 0.9634, 0.0795, 0.08418, 0.05072, 0.04895]): _vg.add([_i], _w, 'REPLACE')
_vg = ob_character.vertex_groups.new(name='Neck')
_vg.add([88, 117, 118, 119, 236, 265, 266, 267, 268, 269, 270, 271], 1.0, 'REPLACE')
_m = ob_character.modifiers.new('Armature', 'ARMATURE')
_m.object = ob_armature
ob_lamp.location = (1.076, -2.995, 4.904)
ob_lamp.rotation_euler = (0.6503, 0.05522, 1.866)
ob_lamp.lock_rotations_4d = False
ob_lamp.empty_display_type = 'ARROWS'
ob_lamp.color = (0.0, 0.0, 0.0, 0.0)
ob_lamp.lineart.crease_threshold = 0.0
ob_camera.location = (7.481, -6.508, 5.344)
ob_camera.rotation_euler = (1.109, 0.01082, 0.8149)
ob_camera.lock_rotations_4d = False
ob_camera.empty_display_type = 'ARROWS'
ob_camera.color = (0.0, 0.0, 0.0, 0.0)
ob_camera.display_type = 'WIRE'
ob_camera.lineart.crease_threshold = 0.0

# ---- collection membership
col_collection_1.objects.link(ob_armature)
col_collection_1.objects.link(ob_character)
col_collection_1.objects.link(ob_lamp)
col_collection_1.objects.link(ob_camera)

# ---- scene / render settings (as saved in the file)
scene.camera = ob_camera
scene.frame_start = 1; scene.frame_end = 250; scene.frame_set(1)
scene.render.engine = 'BLENDER_EEVEE_NEXT'
scene.render.resolution_percentage = 50
scene.render.dither_intensity = 0.0
scene.cycles.use_denoising = False
scene.cycles.samples = 10
scene.cycles.sampling_pattern = 'TABULATED_SOBOL'
scene.cycles.light_sampling_threshold = 0.0
scene.cycles.use_adaptive_sampling = False
scene.cycles.use_light_tree = False
scene.cycles.blur_glossy = 0.0
scene.cycles.pixel_filter_type = 'GAUSSIAN'
scene.cycles.sample_clamp_indirect = 0.0
scene.view_settings.view_transform = 'Standard'
bpy.context.view_layer.update()
